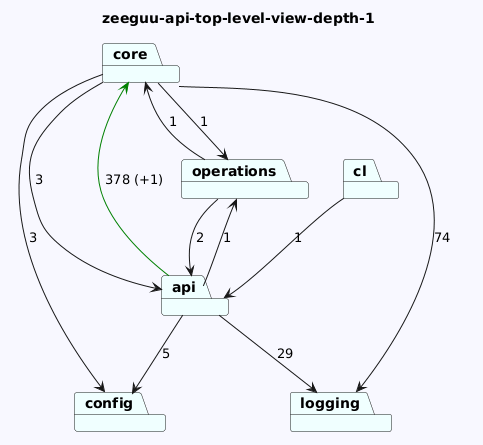

The diagram above was rendered by PlantUML. Its source (embedded in the PNG):
@startuml
skinparam backgroundColor GhostWhite
title zeeguu-api-top-level-view-depth-1
package "config" #Azure
package "logging" #Azure
package "core" #Azure
package "cl" #Azure
package "operations" #Azure
package "api" #Azure


"core"-->"logging"  : 74
"core"-->"api"  : 3
"core"-->"operations"  : 1
"core"-->"config"  : 3
"cl"-->"api"  : 1
"operations"-->"api"  : 2
"operations"-->"core"  : 1
"api"-->"config"  : 5
"api"-->"logging"  : 29
"api"-->"core" #Green : 378 (+1)
"api"-->"operations"  : 1
@enduml